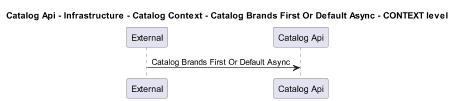

The diagram above was rendered by PlantUML. Its source (embedded in the PNG):
@startuml
!pragma layout smetana
skinparam dpi 60

title Catalog Api - Infrastructure - Catalog Context - Catalog Brands First Or Default Async - CONTEXT level

participant "External" as C4InterFlow.SoftwareSystems.ExternalSystem
participant "Catalog Api" as dotnet.eShop.Architecture.SoftwareSystems.CatalogApi

C4InterFlow.SoftwareSystems.ExternalSystem -> dotnet.eShop.Architecture.SoftwareSystems.CatalogApi : Catalog Brands First Or Default Async


@enduml